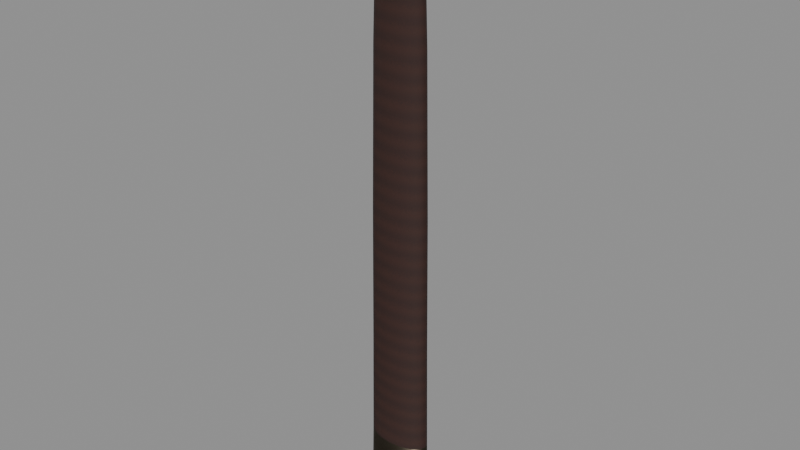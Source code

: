 # Source: player-sword-scabbard.blend  (saved by Blender 5.2.44; exported with 4.5.12 LTS)
import bpy
from mathutils import Matrix  # noqa: F401  (used for matrix-valued properties, if any)

bpy.ops.wm.read_factory_settings(use_empty=True)
scene = bpy.context.scene
scene.name = 'Scene'

# ---- images (referenced by path relative to the original .blend; pixels are not part of the script)
import os
ASSET_DIR = os.environ.get("B2B_ASSET_DIR", "")  # directory of the original .blend (textures are referenced by path, not embedded)
HERE = os.path.dirname(os.path.abspath(__file__))  # packed textures are extracted next to this script under _unpacked/

def load_image(name, relpath, width, height, colorspace="sRGB"):
    """Load a texture the original file referenced (path relative to the .blend, or extracted next to this script)."""
    p = next((c for c in (os.path.join(HERE, relpath), os.path.join(ASSET_DIR, relpath)) if relpath and os.path.exists(c)), "")
    if p:
        img = bpy.data.images.load(p, check_existing=True)
        img.name = name
    else:  # same state as the original file: an image datablock whose file is absent (Cycles renders it pink)
        img = bpy.data.images.new(name, width, height)
        img.source = "FILE"
        img.filepath = "//" + (relpath or name)
    img.colorspace_settings.name = colorspace
    return img
img_scabbardbasecolor = load_image('ScabbardBaseColor', '_unpacked/sword-scabbard-base-color.f12543c5.png', 1024, 1024, 'sRGB')
img_scabbardopenglnormal = load_image('ScabbardOpenGLNormal', '_unpacked/sword-scabbard-normal.50afef00.png', 1024, 1024, 'Non-Color')
img_scabbardorm = load_image('ScabbardORM', '_unpacked/sword-scabbard-orm.85419974.png', 1024, 1024, 'Non-Color')

# ---- materials (node trees are filled in below, after node groups)
mat_dark_oxblood_leather_and_black_iron_fittings = bpy.data.materials.new('Dark oxblood leather and black iron fittings')

# ---- material node trees
mat_dark_oxblood_leather_and_black_iron_fittings.use_nodes = True; mat_dark_oxblood_leather_and_black_iron_fittings.node_tree.nodes.clear()
_N = mat_dark_oxblood_leather_and_black_iron_fittings.node_tree.nodes; _L = mat_dark_oxblood_leather_and_black_iron_fittings.node_tree.links
n0 = _N.new('ShaderNodeBsdfPrincipled'); n0.name = 'Principled BSDF'; n0.location = (-200, 100)
n0.inputs[10].default_value = 0.005
n1 = _N.new('ShaderNodeOutputMaterial'); n1.name = 'Material Output'; n1.location = (200, 100)
n2 = _N.new('ShaderNodeTexImage'); n2.name = 'Image Texture'; n2.location = (-600, 220)
n2.image = img_scabbardbasecolor
n3 = _N.new('ShaderNodeTexImage'); n3.name = 'Image Texture.001'; n3.location = (-600, -20)
n3.image = img_scabbardopenglnormal
n4 = _N.new('ShaderNodeNormalMap'); n4.name = 'Normal Map'; n4.location = (-320, -20)
n4.width = 160
n4.inputs[0].default_value = 0.45
n5 = _N.new('ShaderNodeTexImage'); n5.name = 'Image Texture.002'; n5.location = (-600, -280)
n5.image = img_scabbardorm
n6 = _N.new('ShaderNodeSeparateColor'); n6.name = 'Separate Color'; n6.location = (-320, -280)
_L.new(n0.outputs[0], n1.inputs[0])
_L.new(n2.outputs[0], n0.inputs[0])
_L.new(n3.outputs[0], n4.inputs[1])
_L.new(n4.outputs[0], n0.inputs[5])
_L.new(n5.outputs[0], n6.inputs[0])
_L.new(n6.outputs[1], n0.inputs[2])
_L.new(n6.outputs[2], n0.inputs[1])
n1.is_active_output = True

# ---- meshes
me_playerswordscabbardmesh = bpy.data.meshes.new('PlayerSwordScabbardMesh')
me_playerswordscabbardmesh.from_pydata([(0.044, 0.0, 0.3), (0.04065, -0.00861, 0.3), (0.03111, -0.01591, 0.3), (0.01684, -0.02079, 0.3), (2.694e-18, -0.0225, 0.3), (-0.01684, -0.02079, 0.3), (-0.03111, -0.01591, 0.3), (-0.04065, -0.00861, 0.3), (-0.044, -2.755e-18, 0.3), (-0.04065, 0.00861, 0.3), (-0.03111, 0.01591, 0.3), (-0.01684, 0.02079, 0.3), (-8.083e-18, 0.0225, 0.3), (0.01684, 0.02079, 0.3), (0.03111, 0.01591, 0.3), (0.04065, 0.00861, 0.3), (0.0435, 0.0, 0.315), (0.04019, -0.008419, 0.315), (0.03076, -0.01556, 0.315), (0.01665, -0.02033, 0.315), (2.664e-18, -0.022, 0.315), (-0.01665, -0.02033, 0.315), (-0.03076, -0.01556, 0.315), (-0.04019, -0.008419, 0.315), (-0.0435, -2.694e-18, 0.315), (-0.04019, 0.008419, 0.315), (-0.03076, 0.01556, 0.315), (-0.01665, 0.02033, 0.315), (-7.991e-18, 0.022, 0.315), (0.01665, 0.02033, 0.315), (0.03076, 0.01556, 0.315), (0.04019, 0.008419, 0.315), (0.0415, 0.0, 0.345), (0.03834, -0.008036, 0.345), (0.02934, -0.01485, 0.345), (0.01588, -0.0194, 0.345), (2.541e-18, -0.021, 0.345), (-0.01588, -0.0194, 0.345), (-0.02934, -0.01485, 0.345), (-0.03834, -0.008036, 0.345), (-0.0415, -2.572e-18, 0.345), (-0.03834, 0.008036, 0.345), (-0.02934, 0.01485, 0.345), (-0.01588, 0.0194, 0.345), (-7.623e-18, 0.021, 0.345), (0.01588, 0.0194, 0.345), (0.02934, 0.01485, 0.345), (0.03834, 0.008036, 0.345), (0.0405, 0.0, 0.39), (0.03742, -0.007845, 0.39), (0.02864, -0.0145, 0.39), (0.0155, -0.01894, 0.39), (2.48e-18, -0.0205, 0.39), (-0.0155, -0.01894, 0.39), (-0.02864, -0.0145, 0.39), (-0.03742, -0.007845, 0.39), (-0.0405, -2.511e-18, 0.39), (-0.03742, 0.007845, 0.39), (-0.02864, 0.0145, 0.39), (-0.0155, 0.01894, 0.39), (-7.44e-18, 0.0205, 0.39), (0.0155, 0.01894, 0.39), (0.02864, 0.0145, 0.39), (0.03742, 0.007845, 0.39), (0.039, 0.0, 0.52), (0.03603, -0.007462, 0.52), (0.02758, -0.01379, 0.52), (0.01492, -0.01802, 0.52), (2.388e-18, -0.0195, 0.52), (-0.01492, -0.01802, 0.52), (-0.02758, -0.01379, 0.52), (-0.03603, -0.007462, 0.52), (-0.039, -2.388e-18, 0.52), (-0.03603, 0.007462, 0.52), (-0.02758, 0.01379, 0.52), (-0.01492, 0.01802, 0.52), (-7.164e-18, 0.0195, 0.52), (0.01492, 0.01802, 0.52), (0.02758, 0.01379, 0.52), (0.03603, 0.007462, 0.52), (0.0375, 0.0, 0.7), (0.03465, -0.00708, 0.7), (0.02652, -0.01308, 0.7), (0.01435, -0.01709, 0.7), (2.296e-18, -0.0185, 0.7), (-0.01435, -0.01709, 0.7), (-0.02652, -0.01308, 0.7), (-0.03465, -0.00708, 0.7), (-0.0375, -2.266e-18, 0.7), (-0.03465, 0.00708, 0.7), (-0.02652, 0.01308, 0.7), (-0.01435, 0.01709, 0.7), (-6.889e-18, 0.0185, 0.7), (0.01435, 0.01709, 0.7), (0.02652, 0.01308, 0.7), (0.03465, 0.00708, 0.7), (0.0345, 0.0, 0.9), (0.03187, -0.006314, 0.9), (0.0244, -0.01167, 0.9), (0.0132, -0.01524, 0.9), (2.113e-18, -0.0165, 0.9), (-0.0132, -0.01524, 0.9), (-0.0244, -0.01167, 0.9), (-0.03187, -0.006314, 0.9), (-0.0345, -2.021e-18, 0.9), (-0.03187, 0.006314, 0.9), (-0.0244, 0.01167, 0.9), (-0.0132, 0.01524, 0.9), (-6.338e-18, 0.0165, 0.9), (0.0132, 0.01524, 0.9), (0.0244, 0.01167, 0.9), (0.03187, 0.006314, 0.9), (0.03, 0.0, 1.035), (0.02772, -0.005549, 1.035), (0.02121, -0.01025, 1.035), (0.01148, -0.0134, 1.035), (1.837e-18, -0.0145, 1.035), (-0.01148, -0.0134, 1.035), (-0.02121, -0.01025, 1.035), (-0.02772, -0.005549, 1.035), (-0.03, -1.776e-18, 1.035), (-0.02772, 0.005549, 1.035), (-0.02121, 0.01025, 1.035), (-0.01148, 0.0134, 1.035), (-5.511e-18, 0.0145, 1.035), (0.01148, 0.0134, 1.035), (0.02121, 0.01025, 1.035), (0.02772, 0.005549, 1.035), (0.027, 0.0, 1.065), (0.02494, -0.005166, 1.065), (0.01909, -0.009546, 1.065), (0.01033, -0.01247, 1.065), (1.653e-18, -0.0135, 1.065), (-0.01033, -0.01247, 1.065), (-0.01909, -0.009546, 1.065), (-0.02494, -0.005166, 1.065), (-0.027, -1.653e-18, 1.065), (-0.02494, 0.005166, 1.065), (-0.01909, 0.009546, 1.065), (-0.01033, 0.01247, 1.065), (-4.96e-18, 0.0135, 1.065), (0.01033, 0.01247, 1.065), (0.01909, 0.009546, 1.065), (0.02494, 0.005166, 1.065), (0.02, 0.0, 1.074), (0.01848, -0.003827, 1.074), (0.01414, -0.007071, 1.074), (0.007654, -0.009239, 1.074), (1.225e-18, -0.01, 1.074), (-0.007654, -0.009239, 1.074), (-0.01414, -0.007071, 1.074), (-0.01848, -0.003827, 1.074), (-0.02, -1.225e-18, 1.074), (-0.01848, 0.003827, 1.074), (-0.01414, 0.007071, 1.074), (-0.007654, 0.009239, 1.074), (-3.674e-18, 0.01, 1.074), (0.007654, 0.009239, 1.074), (0.01414, 0.007071, 1.074), (0.01848, 0.003827, 1.074), (0.0, 0.0, 1.074)], [], [(0, 16, 17, 1), (1, 17, 18, 2), (2, 18, 19, 3), (3, 19, 20, 4), (4, 20, 21, 5), (5, 21, 22, 6), (6, 22, 23, 7), (7, 23, 24, 8), (8, 24, 25, 9), (9, 25, 26, 10), (10, 26, 27, 11), (11, 27, 28, 12), (12, 28, 29, 13), (13, 29, 30, 14), (14, 30, 31, 15), (15, 31, 16, 0), (16, 32, 33, 17), (17, 33, 34, 18), (18, 34, 35, 19), (19, 35, 36, 20), (20, 36, 37, 21), (21, 37, 38, 22), (22, 38, 39, 23), (23, 39, 40, 24), (24, 40, 41, 25), (25, 41, 42, 26), (26, 42, 43, 27), (27, 43, 44, 28), (28, 44, 45, 29), (29, 45, 46, 30), (30, 46, 47, 31), (31, 47, 32, 16), (32, 48, 49, 33), (33, 49, 50, 34), (34, 50, 51, 35), (35, 51, 52, 36), (36, 52, 53, 37), (37, 53, 54, 38), (38, 54, 55, 39), (39, 55, 56, 40), (40, 56, 57, 41), (41, 57, 58, 42), (42, 58, 59, 43), (43, 59, 60, 44), (44, 60, 61, 45), (45, 61, 62, 46), (46, 62, 63, 47), (47, 63, 48, 32), (48, 64, 65, 49), (49, 65, 66, 50), (50, 66, 67, 51), (51, 67, 68, 52), (52, 68, 69, 53), (53, 69, 70, 54), (54, 70, 71, 55), (55, 71, 72, 56), (56, 72, 73, 57), (57, 73, 74, 58), (58, 74, 75, 59), (59, 75, 76, 60), (60, 76, 77, 61), (61, 77, 78, 62), (62, 78, 79, 63), (63, 79, 64, 48), (64, 80, 81, 65), (65, 81, 82, 66), (66, 82, 83, 67), (67, 83, 84, 68), (68, 84, 85, 69), (69, 85, 86, 70), (70, 86, 87, 71), (71, 87, 88, 72), (72, 88, 89, 73), (73, 89, 90, 74), (74, 90, 91, 75), (75, 91, 92, 76), (76, 92, 93, 77), (77, 93, 94, 78), (78, 94, 95, 79), (79, 95, 80, 64), (80, 96, 97, 81), (81, 97, 98, 82), (82, 98, 99, 83), (83, 99, 100, 84), (84, 100, 101, 85), (85, 101, 102, 86), (86, 102, 103, 87), (87, 103, 104, 88), (88, 104, 105, 89), (89, 105, 106, 90), (90, 106, 107, 91), (91, 107, 108, 92), (92, 108, 109, 93), (93, 109, 110, 94), (94, 110, 111, 95), (95, 111, 96, 80), (96, 112, 113, 97), (97, 113, 114, 98), (98, 114, 115, 99), (99, 115, 116, 100), (100, 116, 117, 101), (101, 117, 118, 102), (102, 118, 119, 103), (103, 119, 120, 104), (104, 120, 121, 105), (105, 121, 122, 106), (106, 122, 123, 107), (107, 123, 124, 108), (108, 124, 125, 109), (109, 125, 126, 110), (110, 126, 127, 111), (111, 127, 112, 96), (112, 128, 129, 113), (113, 129, 130, 114), (114, 130, 131, 115), (115, 131, 132, 116), (116, 132, 133, 117), (117, 133, 134, 118), (118, 134, 135, 119), (119, 135, 136, 120), (120, 136, 137, 121), (121, 137, 138, 122), (122, 138, 139, 123), (123, 139, 140, 124), (124, 140, 141, 125), (125, 141, 142, 126), (126, 142, 143, 127), (127, 143, 128, 112), (128, 144, 145, 129), (129, 145, 146, 130), (130, 146, 147, 131), (131, 147, 148, 132), (132, 148, 149, 133), (133, 149, 150, 134), (134, 150, 151, 135), (135, 151, 152, 136), (136, 152, 153, 137), (137, 153, 154, 138), (138, 154, 155, 139), (139, 155, 156, 140), (140, 156, 157, 141), (141, 157, 158, 142), (142, 158, 159, 143), (143, 159, 144, 128), (145, 144, 160), (146, 145, 160), (147, 146, 160), (148, 147, 160), (149, 148, 160), (150, 149, 160), (151, 150, 160), (152, 151, 160), (153, 152, 160), (154, 153, 160), (155, 154, 160), (156, 155, 160), (157, 156, 160), (158, 157, 160), (159, 158, 160), (144, 159, 160)])
me_playerswordscabbardmesh.polygons.foreach_set('use_smooth', [True] * 160)
_uv = me_playerswordscabbardmesh.uv_layers.new(name='UVMap')
_uv.uv.foreach_set('vector', [0.79, 0.0, 0.79, 0.01938, 0.8006, 0.01938, 0.8006, 0.0, 0.8006, 0.0, 0.8006, 0.01938, 0.8112, 0.01938, 0.8112, 0.0, 0.8112, 0.0, 0.8112, 0.01938, 0.8219, 0.01938, 0.8219, 0.0, 0.8219, 0.0, 0.8219, 0.01938, 0.8325, 0.01938, 0.8325, 0.0, 0.8325, 0.0, 0.8325, 0.01938, 0.8431, 0.01938, 0.8431, 0.0, 0.8431, 0.0, 0.8431, 0.01938, 0.8537, 0.01938, 0.8537, 0.0, 0.8537, 0.0, 0.8537, 0.01938, 0.8644, 0.01938, 0.8644, 0.0, 0.8644, 0.0, 0.8644, 0.01938, 0.875, 0.01938, 0.875, 0.0, 0.875, 0.0, 0.875, 0.01938, 0.8856, 0.01938, 0.8856, 0.0, 0.8856, 0.0, 0.8856, 0.01938, 0.8963, 0.01938, 0.8963, 0.0, 0.8963, 0.0, 0.8963, 0.01938, 0.9069, 0.01938, 0.9069, 0.0, 0.9069, 0.0, 0.9069, 0.01938, 0.9175, 0.01938, 0.9175, 0.0, 0.9175, 0.0, 0.9175, 0.01938, 0.9281, 0.01938, 0.9281, 0.0, 0.9281, 0.0, 0.9281, 0.01938, 0.9388, 0.01938, 0.9388, 0.0, 0.9388, 0.0, 0.9388, 0.01938, 0.9494, 0.01938, 0.9494, 0.0, 0.9494, 0.0, 0.9494, 0.01938, 0.96, 0.01938, 0.96, 0.0, 0.79, 0.01938, 0.79, 0.05814, 0.8006, 0.05814, 0.8006, 0.01938, 0.8006, 0.01938, 0.8006, 0.05814, 0.8112, 0.05814, 0.8112, 0.01938, 0.8112, 0.01938, 0.8112, 0.05814, 0.8219, 0.05814, 0.8219, 0.01938, 0.8219, 0.01938, 0.8219, 0.05814, 0.8325, 0.05814, 0.8325, 0.01938, 0.8325, 0.01938, 0.8325, 0.05814, 0.8431, 0.05814, 0.8431, 0.01938, 0.8431, 0.01938, 0.8431, 0.05814, 0.8537, 0.05814, 0.8537, 0.01938, 0.8537, 0.01938, 0.8537, 0.05814, 0.8644, 0.05814, 0.8644, 0.01938, 0.8644, 0.01938, 0.8644, 0.05814, 0.875, 0.05814, 0.875, 0.01938, 0.875, 0.01938, 0.875, 0.05814, 0.8856, 0.05814, 0.8856, 0.01938, 0.8856, 0.01938, 0.8856, 0.05814, 0.8963, 0.05814, 0.8963, 0.01938, 0.8963, 0.01938, 0.8963, 0.05814, 0.9069, 0.05814, 0.9069, 0.01938, 0.9069, 0.01938, 0.9069, 0.05814, 0.9175, 0.05814, 0.9175, 0.01938, 0.9175, 0.01938, 0.9175, 0.05814, 0.9281, 0.05814, 0.9281, 0.01938, 0.9281, 0.01938, 0.9281, 0.05814, 0.9388, 0.05814, 0.9388, 0.01938, 0.9388, 0.01938, 0.9388, 0.05814, 0.9494, 0.05814, 0.9494, 0.01938, 0.9494, 0.01938, 0.9494, 0.05814, 0.96, 0.05814, 0.96, 0.01938, 0.79, 0.05814, 0.79, 0.1163, 0.8006, 0.1163, 0.8006, 0.05814, 0.8006, 0.05814, 0.8006, 0.1163, 0.8112, 0.1163, 0.8112, 0.05814, 0.8112, 0.05814, 0.8112, 0.1163, 0.8219, 0.1163, 0.8219, 0.05814, 0.8219, 0.05814, 0.8219, 0.1163, 0.8325, 0.1163, 0.8325, 0.05814, 0.8325, 0.05814, 0.8325, 0.1163, 0.8431, 0.1163, 0.8431, 0.05814, 0.8431, 0.05814, 0.8431, 0.1163, 0.8537, 0.1163, 0.8537, 0.05814, 0.8537, 0.05814, 0.8537, 0.1163, 0.8644, 0.1163, 0.8644, 0.05814, 0.8644, 0.05814, 0.8644, 0.1163, 0.875, 0.1163, 0.875, 0.05814, 0.875, 0.05814, 0.875, 0.1163, 0.8856, 0.1163, 0.8856, 0.05814, 0.8856, 0.05814, 0.8856, 0.1163, 0.8963, 0.1163, 0.8963, 0.05814, 0.8963, 0.05814, 0.8963, 0.1163, 0.9069, 0.1163, 0.9069, 0.05814, 0.9069, 0.05814, 0.9069, 0.1163, 0.9175, 0.1163, 0.9175, 0.05814, 0.9175, 0.05814, 0.9175, 0.1163, 0.9281, 0.1163, 0.9281, 0.05814, 0.9281, 0.05814, 0.9281, 0.1163, 0.9388, 0.1163, 0.9388, 0.05814, 0.9388, 0.05814, 0.9388, 0.1163, 0.9494, 0.1163, 0.9494, 0.05814, 0.9494, 0.05814, 0.9494, 0.1163, 0.96, 0.1163, 0.96, 0.05814, 0.08, 0.1163, 0.08, 0.2842, 0.1163, 0.2842, 0.1163, 0.1163, 0.1163, 0.1163, 0.1163, 0.2842, 0.1525, 0.2842, 0.1525, 0.1163, 0.1525, 0.1163, 0.1525, 0.2842, 0.1887, 0.2842, 0.1887, 0.1163, 0.1887, 0.1163, 0.1887, 0.2842, 0.225, 0.2842, 0.225, 0.1163, 0.225, 0.1163, 0.225, 0.2842, 0.2612, 0.2842, 0.2612, 0.1163, 0.2612, 0.1163, 0.2612, 0.2842, 0.2975, 0.2842, 0.2975, 0.1163, 0.2975, 0.1163, 0.2975, 0.2842, 0.3338, 0.2842, 0.3338, 0.1163, 0.3338, 0.1163, 0.3338, 0.2842, 0.37, 0.2842, 0.37, 0.1163, 0.37, 0.1163, 0.37, 0.2842, 0.4062, 0.2842, 0.4062, 0.1163, 0.4062, 0.1163, 0.4062, 0.2842, 0.4425, 0.2842, 0.4425, 0.1163, 0.4425, 0.1163, 0.4425, 0.2842, 0.4787, 0.2842, 0.4787, 0.1163, 0.4787, 0.1163, 0.4787, 0.2842, 0.515, 0.2842, 0.515, 0.1163, 0.515, 0.1163, 0.515, 0.2842, 0.5512, 0.2842, 0.5512, 0.1163, 0.5512, 0.1163, 0.5512, 0.2842, 0.5875, 0.2842, 0.5875, 0.1163, 0.5875, 0.1163, 0.5875, 0.2842, 0.6237, 0.2842, 0.6237, 0.1163, 0.6237, 0.1163, 0.6237, 0.2842, 0.66, 0.2842, 0.66, 0.1163, 0.08, 0.2842, 0.08, 0.5168, 0.1163, 0.5168, 0.1163, 0.2842, 0.1163, 0.2842, 0.1163, 0.5168, 0.1525, 0.5168, 0.1525, 0.2842, 0.1525, 0.2842, 0.1525, 0.5168, 0.1887, 0.5168, 0.1887, 0.2842, 0.1887, 0.2842, 0.1887, 0.5168, 0.225, 0.5168, 0.225, 0.2842, 0.225, 0.2842, 0.225, 0.5168, 0.2612, 0.5168, 0.2612, 0.2842, 0.2612, 0.2842, 0.2612, 0.5168, 0.2975, 0.5168, 0.2975, 0.2842, 0.2975, 0.2842, 0.2975, 0.5168, 0.3338, 0.5168, 0.3338, 0.2842, 0.3338, 0.2842, 0.3338, 0.5168, 0.37, 0.5168, 0.37, 0.2842, 0.37, 0.2842, 0.37, 0.5168, 0.4062, 0.5168, 0.4062, 0.2842, 0.4062, 0.2842, 0.4062, 0.5168, 0.4425, 0.5168, 0.4425, 0.2842, 0.4425, 0.2842, 0.4425, 0.5168, 0.4787, 0.5168, 0.4787, 0.2842, 0.4787, 0.2842, 0.4787, 0.5168, 0.515, 0.5168, 0.515, 0.2842, 0.515, 0.2842, 0.515, 0.5168, 0.5512, 0.5168, 0.5512, 0.2842, 0.5512, 0.2842, 0.5512, 0.5168, 0.5875, 0.5168, 0.5875, 0.2842, 0.5875, 0.2842, 0.5875, 0.5168, 0.6237, 0.5168, 0.6237, 0.2842, 0.6237, 0.2842, 0.6237, 0.5168, 0.66, 0.5168, 0.66, 0.2842, 0.08, 0.5168, 0.08, 0.7752, 0.1163, 0.7752, 0.1163, 0.5168, 0.1163, 0.5168, 0.1163, 0.7752, 0.1525, 0.7752, 0.1525, 0.5168, 0.1525, 0.5168, 0.1525, 0.7752, 0.1887, 0.7752, 0.1887, 0.5168, 0.1887, 0.5168, 0.1887, 0.7752, 0.225, 0.7752, 0.225, 0.5168, 0.225, 0.5168, 0.225, 0.7752, 0.2612, 0.7752, 0.2612, 0.5168, 0.2612, 0.5168, 0.2612, 0.7752, 0.2975, 0.7752, 0.2975, 0.5168, 0.2975, 0.5168, 0.2975, 0.7752, 0.3338, 0.7752, 0.3338, 0.5168, 0.3338, 0.5168, 0.3338, 0.7752, 0.37, 0.7752, 0.37, 0.5168, 0.37, 0.5168, 0.37, 0.7752, 0.4062, 0.7752, 0.4062, 0.5168, 0.4062, 0.5168, 0.4062, 0.7752, 0.4425, 0.7752, 0.4425, 0.5168, 0.4425, 0.5168, 0.4425, 0.7752, 0.4787, 0.7752, 0.4787, 0.5168, 0.4787, 0.5168, 0.4787, 0.7752, 0.515, 0.7752, 0.515, 0.5168, 0.515, 0.5168, 0.515, 0.7752, 0.5512, 0.7752, 0.5512, 0.5168, 0.5512, 0.5168, 0.5512, 0.7752, 0.5875, 0.7752, 0.5875, 0.5168, 0.5875, 0.5168, 0.5875, 0.7752, 0.6237, 0.7752, 0.6237, 0.5168, 0.6237, 0.5168, 0.6237, 0.7752, 0.66, 0.7752, 0.66, 0.5168, 0.08, 0.7752, 0.08, 0.9496, 0.1163, 0.9496, 0.1163, 0.7752, 0.1163, 0.7752, 0.1163, 0.9496, 0.1525, 0.9496, 0.1525, 0.7752, 0.1525, 0.7752, 0.1525, 0.9496, 0.1887, 0.9496, 0.1887, 0.7752, 0.1887, 0.7752, 0.1887, 0.9496, 0.225, 0.9496, 0.225, 0.7752, 0.225, 0.7752, 0.225, 0.9496, 0.2612, 0.9496, 0.2612, 0.7752, 0.2612, 0.7752, 0.2612, 0.9496, 0.2975, 0.9496, 0.2975, 0.7752, 0.2975, 0.7752, 0.2975, 0.9496, 0.3338, 0.9496, 0.3338, 0.7752, 0.3338, 0.7752, 0.3338, 0.9496, 0.37, 0.9496, 0.37, 0.7752, 0.37, 0.7752, 0.37, 0.9496, 0.4062, 0.9496, 0.4062, 0.7752, 0.4062, 0.7752, 0.4062, 0.9496, 0.4425, 0.9496, 0.4425, 0.7752, 0.4425, 0.7752, 0.4425, 0.9496, 0.4787, 0.9496, 0.4787, 0.7752, 0.4787, 0.7752, 0.4787, 0.9496, 0.515, 0.9496, 0.515, 0.7752, 0.515, 0.7752, 0.515, 0.9496, 0.5512, 0.9496, 0.5512, 0.7752, 0.5512, 0.7752, 0.5512, 0.9496, 0.5875, 0.9496, 0.5875, 0.7752, 0.5875, 0.7752, 0.5875, 0.9496, 0.6237, 0.9496, 0.6237, 0.7752, 0.6237, 0.7752, 0.6237, 0.9496, 0.66, 0.9496, 0.66, 0.7752, 0.79, 0.9496, 0.79, 0.9884, 0.8006, 0.9884, 0.8006, 0.9496, 0.8006, 0.9496, 0.8006, 0.9884, 0.8112, 0.9884, 0.8112, 0.9496, 0.8112, 0.9496, 0.8112, 0.9884, 0.8219, 0.9884, 0.8219, 0.9496, 0.8219, 0.9496, 0.8219, 0.9884, 0.8325, 0.9884, 0.8325, 0.9496, 0.8325, 0.9496, 0.8325, 0.9884, 0.8431, 0.9884, 0.8431, 0.9496, 0.8431, 0.9496, 0.8431, 0.9884, 0.8537, 0.9884, 0.8537, 0.9496, 0.8537, 0.9496, 0.8537, 0.9884, 0.8644, 0.9884, 0.8644, 0.9496, 0.8644, 0.9496, 0.8644, 0.9884, 0.875, 0.9884, 0.875, 0.9496, 0.875, 0.9496, 0.875, 0.9884, 0.8856, 0.9884, 0.8856, 0.9496, 0.8856, 0.9496, 0.8856, 0.9884, 0.8963, 0.9884, 0.8963, 0.9496, 0.8963, 0.9496, 0.8963, 0.9884, 0.9069, 0.9884, 0.9069, 0.9496, 0.9069, 0.9496, 0.9069, 0.9884, 0.9175, 0.9884, 0.9175, 0.9496, 0.9175, 0.9496, 0.9175, 0.9884, 0.9281, 0.9884, 0.9281, 0.9496, 0.9281, 0.9496, 0.9281, 0.9884, 0.9388, 0.9884, 0.9388, 0.9496, 0.9388, 0.9496, 0.9388, 0.9884, 0.9494, 0.9884, 0.9494, 0.9496, 0.9494, 0.9496, 0.9494, 0.9884, 0.96, 0.9884, 0.96, 0.9496, 0.79, 0.9884, 0.79, 1.0, 0.8006, 1.0, 0.8006, 0.9884, 0.8006, 0.9884, 0.8006, 1.0, 0.8112, 1.0, 0.8112, 0.9884, 0.8112, 0.9884, 0.8112, 1.0, 0.8219, 1.0, 0.8219, 0.9884, 0.8219, 0.9884, 0.8219, 1.0, 0.8325, 1.0, 0.8325, 0.9884, 0.8325, 0.9884, 0.8325, 1.0, 0.8431, 1.0, 0.8431, 0.9884, 0.8431, 0.9884, 0.8431, 1.0, 0.8537, 1.0, 0.8537, 0.9884, 0.8537, 0.9884, 0.8537, 1.0, 0.8644, 1.0, 0.8644, 0.9884, 0.8644, 0.9884, 0.8644, 1.0, 0.875, 1.0, 0.875, 0.9884, 0.875, 0.9884, 0.875, 1.0, 0.8856, 1.0, 0.8856, 0.9884, 0.8856, 0.9884, 0.8856, 1.0, 0.8963, 1.0, 0.8963, 0.9884, 0.8963, 0.9884, 0.8963, 1.0, 0.9069, 1.0, 0.9069, 0.9884, 0.9069, 0.9884, 0.9069, 1.0, 0.9175, 1.0, 0.9175, 0.9884, 0.9175, 0.9884, 0.9175, 1.0, 0.9281, 1.0, 0.9281, 0.9884, 0.9281, 0.9884, 0.9281, 1.0, 0.9388, 1.0, 0.9388, 0.9884, 0.9388, 0.9884, 0.9388, 1.0, 0.9494, 1.0, 0.9494, 0.9884, 0.9494, 0.9884, 0.9494, 1.0, 0.96, 1.0, 0.96, 0.9884, 0.8006, 1.0, 0.79, 1.0, 0.7953, 1.0, 0.8112, 1.0, 0.8006, 1.0, 0.8059, 1.0, 0.8219, 1.0, 0.8112, 1.0, 0.8166, 1.0, 0.8325, 1.0, 0.8219, 1.0, 0.8272, 1.0, 0.8431, 1.0, 0.8325, 1.0, 0.8378, 1.0, 0.8537, 1.0, 0.8431, 1.0, 0.8484, 1.0, 0.8644, 1.0, 0.8537, 1.0, 0.8591, 1.0, 0.875, 1.0, 0.8644, 1.0, 0.8697, 1.0, 0.8856, 1.0, 0.875, 1.0, 0.8803, 1.0, 0.8963, 1.0, 0.8856, 1.0, 0.8909, 1.0, 0.9069, 1.0, 0.8963, 1.0, 0.9016, 1.0, 0.9175, 1.0, 0.9069, 1.0, 0.9122, 1.0, 0.9281, 1.0, 0.9175, 1.0, 0.9228, 1.0, 0.9388, 1.0, 0.9281, 1.0, 0.9334, 1.0, 0.9494, 1.0, 0.9388, 1.0, 0.9441, 1.0, 0.96, 1.0, 0.9494, 1.0, 0.9547, 1.0])
me_playerswordscabbardmesh.materials.append(mat_dark_oxblood_leather_and_black_iron_fittings)
me_playerswordscabbardmesh.update()

# ---- objects
ob_playerswordscabbard = bpy.data.objects.new('PlayerSwordScabbard', me_playerswordscabbardmesh)

# ---- transforms, parenting, visibility, modifiers, constraints
ob_playerswordscabbard.location = (0.0, 0.0, 0.0)

# ---- collection membership
scene.collection.objects.link(ob_playerswordscabbard)

# ---- scene / render settings (as saved in the file)
scene.frame_start = 1; scene.frame_end = 250; scene.frame_set(1)
scene.render.engine = 'BLENDER_EEVEE_NEXT'
scene.render.bake_bias = 0.0
scene.render.bake_samples = 0
scene.render.compositor_device = 'GPU'
scene.eevee.use_volume_custom_range = False
scene.eevee.fast_gi_thickness_near = 0.1
scene.eevee.fast_gi_thickness_far = 0.0
scene.eevee.ray_tracing_options.screen_trace_thickness = 0.1
bpy.context.view_layer.update()

# ---- added for rendering (the .blend has no active camera and no usable light): camera, sun + grey world if the file has none
cam_auto = bpy.data.cameras.new('AutoCamera')
cam_auto.lens = 50.0
cam_auto.sensor_width = 36.0
cam_auto.clip_end = 1000.0
ob_auto_camera = bpy.data.objects.new('AutoCamera', cam_auto)
scene.collection.objects.link(ob_auto_camera)
ob_auto_camera.location = (0.721939, -0.866327, 1.26455)
ob_auto_camera.rotation_euler = (1.09748, -7.21219e-08, 0.694738)
scene.camera = ob_auto_camera
light_auto_sun = bpy.data.lights.new('AutoSun', 'SUN')
light_auto_sun.energy = 3.0
light_auto_sun.angle = 0.0523599
ob_auto_sun = bpy.data.objects.new('AutoSun', light_auto_sun)
scene.collection.objects.link(ob_auto_sun)
ob_auto_sun.rotation_euler = (0.872665, 0.174533, 0.523599)
if scene.world is None:
    world_auto = bpy.data.worlds.new('AutoWorld')
    world_auto.color = (0.3, 0.3, 0.3)
    scene.world = world_auto
bpy.context.view_layer.update()
